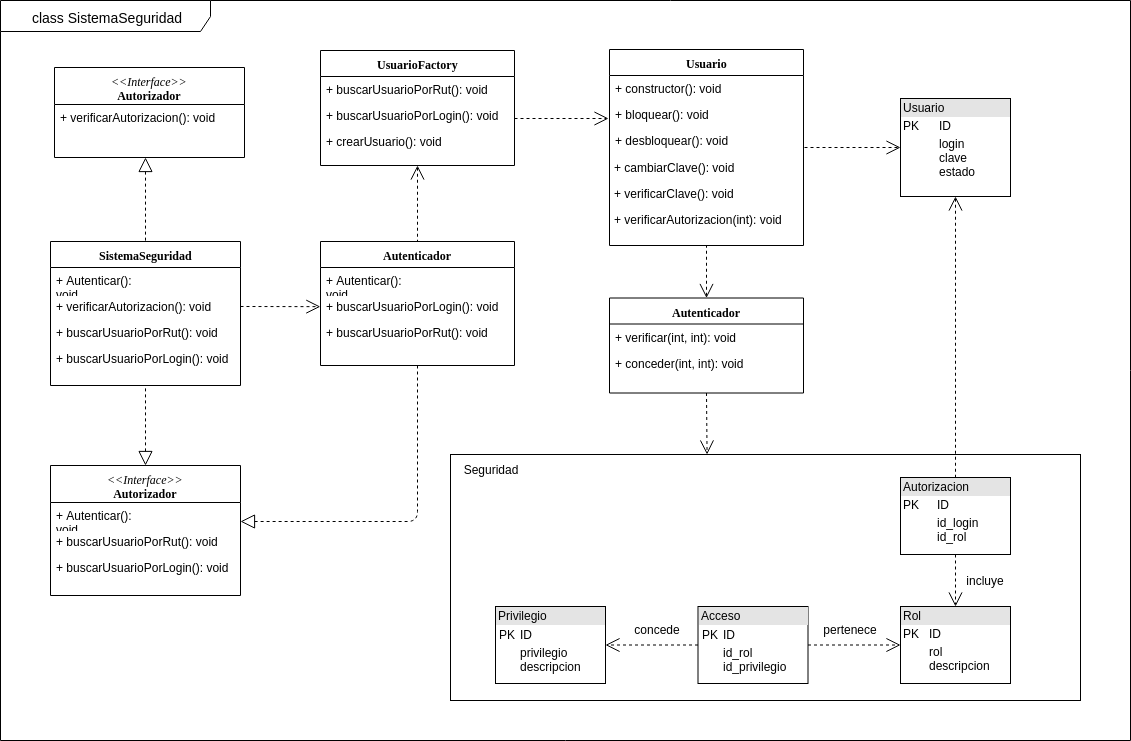

The diagram above was exported from draw.io. Its source (the exported page's mxGraphModel, read from the mxfile embedded in the PNG):
<mxGraphModel dx="814" dy="445" grid="1" gridSize="10" guides="1" tooltips="1" connect="1" arrows="1" fold="1" page="1" pageScale="1" pageWidth="1100" pageHeight="850" background="#ffffff" math="0" shadow="0">
  <root>
    <mxCell id="0" />
    <mxCell id="1" parent="0" />
    <mxCell id="cr2dzZ2lCvJzbGRZRUUi-4" value="" style="rounded=0;whiteSpace=wrap;html=1;" parent="1" vertex="1">
      <mxGeometry x="450" y="464" width="630" height="246" as="geometry" />
    </mxCell>
    <mxCell id="GkAajKtFIGLuhse4K5WX-2" value="&lt;font style=&quot;font-size: 14px&quot;&gt;class SistemaSeguridad&lt;/font&gt;" style="shape=umlFrame;whiteSpace=wrap;html=1;width=210;height=31;" parent="1" vertex="1">
      <mxGeometry y="10" width="1130" height="740" as="geometry" />
    </mxCell>
    <mxCell id="78961159f06e98e8-17" value="UsuarioFactory" style="swimlane;html=1;fontStyle=1;align=center;verticalAlign=top;childLayout=stackLayout;horizontal=1;startSize=26;horizontalStack=0;resizeParent=1;resizeLast=0;collapsible=1;marginBottom=0;swimlaneFillColor=#ffffff;rounded=0;shadow=0;comic=0;labelBackgroundColor=none;strokeColor=#000000;strokeWidth=1;fillColor=none;fontFamily=Verdana;fontSize=12;fontColor=#000000;" parent="1" vertex="1">
      <mxGeometry x="320" y="60" width="194" height="115" as="geometry" />
    </mxCell>
    <mxCell id="bjt41eAJjumM9TxY2FZ1-11" value="+ buscarUsuarioPorRut(): void" style="text;html=1;strokeColor=none;fillColor=none;align=left;verticalAlign=top;spacingLeft=4;spacingRight=4;whiteSpace=wrap;overflow=hidden;rotatable=0;points=[[0,0.5],[1,0.5]];portConstraint=eastwest;" parent="78961159f06e98e8-17" vertex="1">
      <mxGeometry y="26" width="194" height="26" as="geometry" />
    </mxCell>
    <mxCell id="bjt41eAJjumM9TxY2FZ1-12" value="+ buscarUsuarioPorLogin(): void" style="text;html=1;strokeColor=none;fillColor=none;align=left;verticalAlign=top;spacingLeft=4;spacingRight=4;whiteSpace=wrap;overflow=hidden;rotatable=0;points=[[0,0.5],[1,0.5]];portConstraint=eastwest;" parent="78961159f06e98e8-17" vertex="1">
      <mxGeometry y="52" width="194" height="26" as="geometry" />
    </mxCell>
    <mxCell id="bjt41eAJjumM9TxY2FZ1-13" value="+ crearUsuario(): void" style="text;html=1;strokeColor=none;fillColor=none;align=left;verticalAlign=top;spacingLeft=4;spacingRight=4;whiteSpace=wrap;overflow=hidden;rotatable=0;points=[[0,0.5],[1,0.5]];portConstraint=eastwest;" parent="78961159f06e98e8-17" vertex="1">
      <mxGeometry y="78" width="194" height="26" as="geometry" />
    </mxCell>
    <mxCell id="78961159f06e98e8-69" value="Autenticador" style="swimlane;html=1;fontStyle=1;align=center;verticalAlign=top;childLayout=stackLayout;horizontal=1;startSize=26;horizontalStack=0;resizeParent=1;resizeLast=0;collapsible=1;marginBottom=0;swimlaneFillColor=#ffffff;rounded=0;shadow=0;comic=0;labelBackgroundColor=none;strokeColor=#000000;strokeWidth=1;fillColor=none;fontFamily=Verdana;fontSize=12;fontColor=#000000;" parent="1" vertex="1">
      <mxGeometry x="320" y="251" width="194" height="124" as="geometry" />
    </mxCell>
    <mxCell id="bjt41eAJjumM9TxY2FZ1-14" value="+ Autenticar(): void" style="text;html=1;strokeColor=none;fillColor=none;align=left;verticalAlign=top;spacingLeft=4;spacingRight=4;whiteSpace=wrap;overflow=hidden;rotatable=0;points=[[0,0.5],[1,0.5]];portConstraint=eastwest;" parent="78961159f06e98e8-69" vertex="1">
      <mxGeometry y="26" width="194" height="26" as="geometry" />
    </mxCell>
    <mxCell id="bjt41eAJjumM9TxY2FZ1-16" value="+ buscarUsuarioPorLogin(): void" style="text;html=1;strokeColor=none;fillColor=none;align=left;verticalAlign=top;spacingLeft=4;spacingRight=4;whiteSpace=wrap;overflow=hidden;rotatable=0;points=[[0,0.5],[1,0.5]];portConstraint=eastwest;" parent="78961159f06e98e8-69" vertex="1">
      <mxGeometry y="52" width="194" height="26" as="geometry" />
    </mxCell>
    <mxCell id="bjt41eAJjumM9TxY2FZ1-15" value="+ buscarUsuarioPorRut(): void" style="text;html=1;strokeColor=none;fillColor=none;align=left;verticalAlign=top;spacingLeft=4;spacingRight=4;whiteSpace=wrap;overflow=hidden;rotatable=0;points=[[0,0.5],[1,0.5]];portConstraint=eastwest;" parent="78961159f06e98e8-69" vertex="1">
      <mxGeometry y="78" width="194" height="26" as="geometry" />
    </mxCell>
    <mxCell id="ipyEARP5-KEgsoyCmI8W-5" value="SistemaSeguridad" style="swimlane;html=1;fontStyle=1;align=center;verticalAlign=top;childLayout=stackLayout;horizontal=1;startSize=26;horizontalStack=0;resizeParent=1;resizeLast=0;collapsible=1;marginBottom=0;swimlaneFillColor=#ffffff;rounded=0;shadow=0;comic=0;labelBackgroundColor=none;strokeColor=#000000;strokeWidth=1;fillColor=none;fontFamily=Verdana;fontSize=12;fontColor=#000000;" parent="1" vertex="1">
      <mxGeometry x="50" y="251" width="190" height="144" as="geometry" />
    </mxCell>
    <mxCell id="ipyEARP5-KEgsoyCmI8W-6" value="+ Autenticar(): void" style="text;html=1;strokeColor=none;fillColor=none;align=left;verticalAlign=top;spacingLeft=4;spacingRight=4;whiteSpace=wrap;overflow=hidden;rotatable=0;points=[[0,0.5],[1,0.5]];portConstraint=eastwest;" parent="ipyEARP5-KEgsoyCmI8W-5" vertex="1">
      <mxGeometry y="26" width="190" height="26" as="geometry" />
    </mxCell>
    <mxCell id="ipyEARP5-KEgsoyCmI8W-7" value="+ verificarAutorizacion(): void" style="text;html=1;strokeColor=none;fillColor=none;align=left;verticalAlign=top;spacingLeft=4;spacingRight=4;whiteSpace=wrap;overflow=hidden;rotatable=0;points=[[0,0.5],[1,0.5]];portConstraint=eastwest;" parent="ipyEARP5-KEgsoyCmI8W-5" vertex="1">
      <mxGeometry y="52" width="190" height="26" as="geometry" />
    </mxCell>
    <mxCell id="ipyEARP5-KEgsoyCmI8W-8" value="+ buscarUsuarioPorRut(): void" style="text;html=1;strokeColor=none;fillColor=none;align=left;verticalAlign=top;spacingLeft=4;spacingRight=4;whiteSpace=wrap;overflow=hidden;rotatable=0;points=[[0,0.5],[1,0.5]];portConstraint=eastwest;" parent="ipyEARP5-KEgsoyCmI8W-5" vertex="1">
      <mxGeometry y="78" width="190" height="26" as="geometry" />
    </mxCell>
    <mxCell id="ipyEARP5-KEgsoyCmI8W-10" value="+ buscarUsuarioPorLogin(): void" style="text;html=1;strokeColor=none;fillColor=none;align=left;verticalAlign=top;spacingLeft=4;spacingRight=4;whiteSpace=wrap;overflow=hidden;rotatable=0;points=[[0,0.5],[1,0.5]];portConstraint=eastwest;" parent="1" vertex="1">
      <mxGeometry x="50" y="355" width="190" height="26" as="geometry" />
    </mxCell>
    <mxCell id="ipyEARP5-KEgsoyCmI8W-11" value="&lt;i style=&quot;font-weight: normal&quot;&gt;&lt;font style=&quot;font-size: 12px&quot;&gt;&amp;lt;&amp;lt;Interface&amp;gt;&amp;gt;&lt;/font&gt;&lt;/i&gt;&lt;br&gt;Autorizador" style="swimlane;html=1;fontStyle=1;align=center;verticalAlign=top;childLayout=stackLayout;horizontal=1;startSize=37;horizontalStack=0;resizeParent=1;resizeLast=0;collapsible=1;marginBottom=0;swimlaneFillColor=#ffffff;rounded=0;shadow=0;comic=0;labelBackgroundColor=none;strokeColor=#000000;strokeWidth=1;fillColor=none;fontFamily=Verdana;fontSize=12;fontColor=#000000;" parent="1" vertex="1">
      <mxGeometry x="50" y="475" width="190" height="130" as="geometry" />
    </mxCell>
    <mxCell id="bjt41eAJjumM9TxY2FZ1-3" value="+ Autenticar(): void" style="text;html=1;strokeColor=none;fillColor=none;align=left;verticalAlign=top;spacingLeft=4;spacingRight=4;whiteSpace=wrap;overflow=hidden;rotatable=0;points=[[0,0.5],[1,0.5]];portConstraint=eastwest;" parent="ipyEARP5-KEgsoyCmI8W-11" vertex="1">
      <mxGeometry y="37" width="190" height="26" as="geometry" />
    </mxCell>
    <mxCell id="bjt41eAJjumM9TxY2FZ1-5" value="+ buscarUsuarioPorRut(): void" style="text;html=1;strokeColor=none;fillColor=none;align=left;verticalAlign=top;spacingLeft=4;spacingRight=4;whiteSpace=wrap;overflow=hidden;rotatable=0;points=[[0,0.5],[1,0.5]];portConstraint=eastwest;" parent="ipyEARP5-KEgsoyCmI8W-11" vertex="1">
      <mxGeometry y="63" width="190" height="26" as="geometry" />
    </mxCell>
    <mxCell id="bjt41eAJjumM9TxY2FZ1-6" value="+ buscarUsuarioPorLogin(): void" style="text;html=1;strokeColor=none;fillColor=none;align=left;verticalAlign=top;spacingLeft=4;spacingRight=4;whiteSpace=wrap;overflow=hidden;rotatable=0;points=[[0,0.5],[1,0.5]];portConstraint=eastwest;" parent="ipyEARP5-KEgsoyCmI8W-11" vertex="1">
      <mxGeometry y="89" width="190" height="26" as="geometry" />
    </mxCell>
    <mxCell id="ipyEARP5-KEgsoyCmI8W-20" value="" style="endArrow=none;html=1;exitX=1;exitY=0.5;exitDx=0;exitDy=0;endSize=6;endFill=0;startArrow=block;startFill=0;startSize=12;dashed=1;entryX=0.5;entryY=1;entryDx=0;entryDy=0;" parent="1" target="78961159f06e98e8-69" edge="1">
      <mxGeometry width="50" height="50" relative="1" as="geometry">
        <mxPoint x="240" y="531" as="sourcePoint" />
        <mxPoint x="400" y="404" as="targetPoint" />
        <Array as="points">
          <mxPoint x="417" y="531" />
        </Array>
      </mxGeometry>
    </mxCell>
    <mxCell id="ipyEARP5-KEgsoyCmI8W-22" value="" style="endArrow=none;html=1;dashed=1;exitX=0.5;exitY=1;exitDx=0;exitDy=0;entryX=0.5;entryY=0;entryDx=0;entryDy=0;startArrow=open;startFill=0;startSize=12;" parent="1" source="78961159f06e98e8-17" target="78961159f06e98e8-69" edge="1">
      <mxGeometry width="50" height="50" relative="1" as="geometry">
        <mxPoint x="510" y="68" as="sourcePoint" />
        <mxPoint x="560" y="18" as="targetPoint" />
      </mxGeometry>
    </mxCell>
    <mxCell id="ipyEARP5-KEgsoyCmI8W-25" value="&lt;div style=&quot;box-sizing: border-box ; width: 100% ; background: #e4e4e4 ; padding: 2px&quot;&gt;Usuario&lt;/div&gt;&lt;table style=&quot;width: 100% ; font-size: 1em&quot; cellpadding=&quot;2&quot; cellspacing=&quot;0&quot;&gt;&lt;tbody&gt;&lt;tr&gt;&lt;td&gt;PK&lt;/td&gt;&lt;td&gt;ID&lt;/td&gt;&lt;/tr&gt;&lt;tr&gt;&lt;td&gt;&lt;br&gt;&lt;/td&gt;&lt;td&gt;login&lt;br&gt;clave&lt;br&gt;estado&lt;br&gt;&lt;/td&gt;&lt;/tr&gt;&lt;/tbody&gt;&lt;/table&gt;" style="verticalAlign=top;align=left;overflow=fill;html=1;" parent="1" vertex="1">
      <mxGeometry x="900" y="108" width="110" height="98" as="geometry" />
    </mxCell>
    <mxCell id="ipyEARP5-KEgsoyCmI8W-32" value="" style="endArrow=none;html=1;dashed=1;startArrow=open;startFill=0;startSize=12;exitX=0.5;exitY=1;exitDx=0;exitDy=0;entryX=0.5;entryY=0;entryDx=0;entryDy=0;" parent="1" source="ipyEARP5-KEgsoyCmI8W-25" target="bjt41eAJjumM9TxY2FZ1-28" edge="1">
      <mxGeometry width="50" height="50" relative="1" as="geometry">
        <mxPoint x="954" y="242" as="sourcePoint" />
        <mxPoint x="954" y="291" as="targetPoint" />
      </mxGeometry>
    </mxCell>
    <mxCell id="ipyEARP5-KEgsoyCmI8W-34" value="" style="endArrow=open;html=1;dashed=1;exitX=1;exitY=0.5;exitDx=0;exitDy=0;entryX=0;entryY=0.5;entryDx=0;entryDy=0;startArrow=none;startFill=0;endFill=0;startSize=6;endSize=12;" parent="1" source="ipyEARP5-KEgsoyCmI8W-7" edge="1">
      <mxGeometry width="50" height="50" relative="1" as="geometry">
        <mxPoint x="240" y="349" as="sourcePoint" />
        <mxPoint x="319.8333333333335" y="316.16666666666674" as="targetPoint" />
      </mxGeometry>
    </mxCell>
    <mxCell id="bjt41eAJjumM9TxY2FZ1-1" value="&lt;i style=&quot;font-weight: normal&quot;&gt;&lt;font style=&quot;font-size: 12px&quot;&gt;&amp;lt;&amp;lt;Interface&amp;gt;&amp;gt;&lt;/font&gt;&lt;/i&gt;&lt;br&gt;Autorizador" style="swimlane;html=1;fontStyle=1;align=center;verticalAlign=top;childLayout=stackLayout;horizontal=1;startSize=37;horizontalStack=0;resizeParent=1;resizeLast=0;collapsible=1;marginBottom=0;swimlaneFillColor=#ffffff;rounded=0;shadow=0;comic=0;labelBackgroundColor=none;strokeColor=#000000;strokeWidth=1;fillColor=none;fontFamily=Verdana;fontSize=12;fontColor=#000000;" parent="1" vertex="1">
      <mxGeometry x="54" y="77" width="190" height="90" as="geometry" />
    </mxCell>
    <mxCell id="bjt41eAJjumM9TxY2FZ1-2" value="+ verificarAutorizacion(): void" style="text;html=1;strokeColor=none;fillColor=none;align=left;verticalAlign=top;spacingLeft=4;spacingRight=4;whiteSpace=wrap;overflow=hidden;rotatable=0;points=[[0,0.5],[1,0.5]];portConstraint=eastwest;" parent="bjt41eAJjumM9TxY2FZ1-1" vertex="1">
      <mxGeometry y="37" width="190" height="26" as="geometry" />
    </mxCell>
    <mxCell id="bjt41eAJjumM9TxY2FZ1-7" value="" style="endArrow=none;html=1;dashed=1;entryX=0.5;entryY=0;entryDx=0;entryDy=0;startArrow=block;startFill=0;startSize=12;" parent="1" target="ipyEARP5-KEgsoyCmI8W-5" edge="1">
      <mxGeometry width="50" height="50" relative="1" as="geometry">
        <mxPoint x="145" y="167" as="sourcePoint" />
        <mxPoint x="410" y="267" as="targetPoint" />
      </mxGeometry>
    </mxCell>
    <mxCell id="bjt41eAJjumM9TxY2FZ1-8" value="" style="endArrow=none;html=1;dashed=1;entryX=0.5;entryY=1;entryDx=0;entryDy=0;startArrow=block;startFill=0;startSize=12;exitX=0.5;exitY=0;exitDx=0;exitDy=0;" parent="1" source="ipyEARP5-KEgsoyCmI8W-11" target="ipyEARP5-KEgsoyCmI8W-5" edge="1">
      <mxGeometry width="50" height="50" relative="1" as="geometry">
        <mxPoint x="155" y="177" as="sourcePoint" />
        <mxPoint x="155" y="267" as="targetPoint" />
      </mxGeometry>
    </mxCell>
    <mxCell id="bjt41eAJjumM9TxY2FZ1-17" value="Usuario" style="swimlane;html=1;fontStyle=1;align=center;verticalAlign=top;childLayout=stackLayout;horizontal=1;startSize=26;horizontalStack=0;resizeParent=1;resizeLast=0;collapsible=1;marginBottom=0;swimlaneFillColor=#ffffff;rounded=0;shadow=0;comic=0;labelBackgroundColor=none;strokeColor=#000000;strokeWidth=1;fillColor=none;fontFamily=Verdana;fontSize=12;fontColor=#000000;" parent="1" vertex="1">
      <mxGeometry x="609" y="59" width="194" height="196" as="geometry" />
    </mxCell>
    <mxCell id="bjt41eAJjumM9TxY2FZ1-18" value="+ constructor(): void" style="text;html=1;strokeColor=none;fillColor=none;align=left;verticalAlign=top;spacingLeft=4;spacingRight=4;whiteSpace=wrap;overflow=hidden;rotatable=0;points=[[0,0.5],[1,0.5]];portConstraint=eastwest;" parent="bjt41eAJjumM9TxY2FZ1-17" vertex="1">
      <mxGeometry y="26" width="194" height="26" as="geometry" />
    </mxCell>
    <mxCell id="bjt41eAJjumM9TxY2FZ1-19" value="+ bloquear(): void" style="text;html=1;strokeColor=none;fillColor=none;align=left;verticalAlign=top;spacingLeft=4;spacingRight=4;whiteSpace=wrap;overflow=hidden;rotatable=0;points=[[0,0.5],[1,0.5]];portConstraint=eastwest;" parent="bjt41eAJjumM9TxY2FZ1-17" vertex="1">
      <mxGeometry y="52" width="194" height="26" as="geometry" />
    </mxCell>
    <mxCell id="bjt41eAJjumM9TxY2FZ1-20" value="+ desbloquear(): void" style="text;html=1;strokeColor=none;fillColor=none;align=left;verticalAlign=top;spacingLeft=4;spacingRight=4;whiteSpace=wrap;overflow=hidden;rotatable=0;points=[[0,0.5],[1,0.5]];portConstraint=eastwest;" parent="bjt41eAJjumM9TxY2FZ1-17" vertex="1">
      <mxGeometry y="78" width="194" height="26" as="geometry" />
    </mxCell>
    <mxCell id="bjt41eAJjumM9TxY2FZ1-21" value="+ cambiarClave(): void" style="text;html=1;strokeColor=none;fillColor=none;align=left;verticalAlign=top;spacingLeft=4;spacingRight=4;whiteSpace=wrap;overflow=hidden;rotatable=0;points=[[0,0.5],[1,0.5]];portConstraint=eastwest;" parent="1" vertex="1">
      <mxGeometry x="608" y="164" width="194" height="26" as="geometry" />
    </mxCell>
    <mxCell id="bjt41eAJjumM9TxY2FZ1-22" value="+ verificarClave(): void" style="text;html=1;strokeColor=none;fillColor=none;align=left;verticalAlign=top;spacingLeft=4;spacingRight=4;whiteSpace=wrap;overflow=hidden;rotatable=0;points=[[0,0.5],[1,0.5]];portConstraint=eastwest;" parent="1" vertex="1">
      <mxGeometry x="608" y="190" width="194" height="26" as="geometry" />
    </mxCell>
    <mxCell id="bjt41eAJjumM9TxY2FZ1-23" value="+ verificarAutorizacion(int): void" style="text;html=1;strokeColor=none;fillColor=none;align=left;verticalAlign=top;spacingLeft=4;spacingRight=4;whiteSpace=wrap;overflow=hidden;rotatable=0;points=[[0,0.5],[1,0.5]];portConstraint=eastwest;" parent="1" vertex="1">
      <mxGeometry x="608" y="216" width="194" height="26" as="geometry" />
    </mxCell>
    <mxCell id="bjt41eAJjumM9TxY2FZ1-24" value="Autenticador" style="swimlane;html=1;fontStyle=1;align=center;verticalAlign=top;childLayout=stackLayout;horizontal=1;startSize=26;horizontalStack=0;resizeParent=1;resizeLast=0;collapsible=1;marginBottom=0;swimlaneFillColor=#ffffff;rounded=0;shadow=0;comic=0;labelBackgroundColor=none;strokeColor=#000000;strokeWidth=1;fillColor=none;fontFamily=Verdana;fontSize=12;fontColor=#000000;" parent="1" vertex="1">
      <mxGeometry x="609" y="307.5" width="194" height="95" as="geometry" />
    </mxCell>
    <mxCell id="bjt41eAJjumM9TxY2FZ1-25" value="+ verificar(int, int): void" style="text;html=1;strokeColor=none;fillColor=none;align=left;verticalAlign=top;spacingLeft=4;spacingRight=4;whiteSpace=wrap;overflow=hidden;rotatable=0;points=[[0,0.5],[1,0.5]];portConstraint=eastwest;" parent="bjt41eAJjumM9TxY2FZ1-24" vertex="1">
      <mxGeometry y="26" width="194" height="26" as="geometry" />
    </mxCell>
    <mxCell id="bjt41eAJjumM9TxY2FZ1-26" value="+ conceder(int, int): void" style="text;html=1;strokeColor=none;fillColor=none;align=left;verticalAlign=top;spacingLeft=4;spacingRight=4;whiteSpace=wrap;overflow=hidden;rotatable=0;points=[[0,0.5],[1,0.5]];portConstraint=eastwest;" parent="bjt41eAJjumM9TxY2FZ1-24" vertex="1">
      <mxGeometry y="52" width="194" height="26" as="geometry" />
    </mxCell>
    <mxCell id="bjt41eAJjumM9TxY2FZ1-28" value="&lt;div style=&quot;box-sizing: border-box ; width: 100% ; background: #e4e4e4 ; padding: 2px&quot;&gt;Autorizacion&lt;/div&gt;&lt;table style=&quot;width: 100% ; font-size: 1em&quot; cellpadding=&quot;2&quot; cellspacing=&quot;0&quot;&gt;&lt;tbody&gt;&lt;tr&gt;&lt;td&gt;PK&lt;/td&gt;&lt;td&gt;ID&lt;/td&gt;&lt;/tr&gt;&lt;tr&gt;&lt;td&gt;&lt;br&gt;&lt;/td&gt;&lt;td&gt;id_login&lt;br&gt;id_rol&lt;/td&gt;&lt;/tr&gt;&lt;tr&gt;&lt;td&gt;&lt;/td&gt;&lt;td&gt;&lt;br&gt;&lt;/td&gt;&lt;/tr&gt;&lt;/tbody&gt;&lt;/table&gt;" style="verticalAlign=top;align=left;overflow=fill;html=1;" parent="1" vertex="1">
      <mxGeometry x="900" y="487" width="110" height="77" as="geometry" />
    </mxCell>
    <mxCell id="cr2dzZ2lCvJzbGRZRUUi-1" value="" style="endArrow=none;html=1;dashed=1;exitX=0.5;exitY=0;exitDx=0;exitDy=0;entryX=0.5;entryY=1;entryDx=0;entryDy=0;startArrow=open;startFill=0;startSize=12;" parent="1" source="bjt41eAJjumM9TxY2FZ1-24" target="bjt41eAJjumM9TxY2FZ1-17" edge="1">
      <mxGeometry width="50" height="50" relative="1" as="geometry">
        <mxPoint x="463" y="185" as="sourcePoint" />
        <mxPoint x="463" y="261" as="targetPoint" />
      </mxGeometry>
    </mxCell>
    <mxCell id="cr2dzZ2lCvJzbGRZRUUi-3" value="" style="endArrow=open;html=1;dashed=1;endFill=0;startSize=6;endSize=12;" parent="1" edge="1">
      <mxGeometry width="50" height="50" relative="1" as="geometry">
        <mxPoint x="514" y="128" as="sourcePoint" />
        <mxPoint x="608" y="128" as="targetPoint" />
      </mxGeometry>
    </mxCell>
    <mxCell id="cr2dzZ2lCvJzbGRZRUUi-5" value="Seguridad" style="text;html=1;strokeColor=none;fillColor=none;align=center;verticalAlign=middle;whiteSpace=wrap;rounded=0;" parent="1" vertex="1">
      <mxGeometry x="450" y="469" width="80" height="20" as="geometry" />
    </mxCell>
    <mxCell id="cr2dzZ2lCvJzbGRZRUUi-6" value="&lt;div style=&quot;box-sizing: border-box ; width: 100% ; background: #e4e4e4 ; padding: 2px&quot;&gt;Rol&lt;/div&gt;&lt;table style=&quot;width: 100% ; font-size: 1em&quot; cellpadding=&quot;2&quot; cellspacing=&quot;0&quot;&gt;&lt;tbody&gt;&lt;tr&gt;&lt;td&gt;PK&lt;/td&gt;&lt;td&gt;ID&lt;/td&gt;&lt;/tr&gt;&lt;tr&gt;&lt;td&gt;&lt;br&gt;&lt;/td&gt;&lt;td&gt;rol&lt;br&gt;descripcion&lt;/td&gt;&lt;/tr&gt;&lt;tr&gt;&lt;td&gt;&lt;/td&gt;&lt;td&gt;&lt;br&gt;&lt;/td&gt;&lt;/tr&gt;&lt;/tbody&gt;&lt;/table&gt;" style="verticalAlign=top;align=left;overflow=fill;html=1;" parent="1" vertex="1">
      <mxGeometry x="900" y="616" width="110" height="77" as="geometry" />
    </mxCell>
    <mxCell id="cr2dzZ2lCvJzbGRZRUUi-7" value="&lt;div style=&quot;box-sizing: border-box ; width: 100% ; background: #e4e4e4 ; padding: 2px&quot;&gt;Acceso&lt;/div&gt;&lt;table&gt;&lt;tbody&gt;&lt;tr&gt;&lt;td&gt;PK&lt;/td&gt;&lt;td&gt;ID&lt;/td&gt;&lt;/tr&gt;&lt;tr&gt;&lt;td&gt;&lt;br&gt;&lt;/td&gt;&lt;td&gt;id_rol&lt;br&gt;id_privilegio&lt;/td&gt;&lt;/tr&gt;&lt;tr&gt;&lt;td&gt;&lt;br&gt;&lt;/td&gt;&lt;/tr&gt;&lt;/tbody&gt;&lt;/table&gt;" style="verticalAlign=top;align=left;overflow=fill;html=1;" parent="1" vertex="1">
      <mxGeometry x="697.5" y="616" width="110" height="77" as="geometry" />
    </mxCell>
    <mxCell id="cr2dzZ2lCvJzbGRZRUUi-8" value="&lt;div style=&quot;box-sizing: border-box ; width: 100% ; background: #e4e4e4 ; padding: 2px&quot;&gt;Privilegio&lt;/div&gt;&lt;table&gt;&lt;tbody&gt;&lt;tr&gt;&lt;td&gt;PK&lt;/td&gt;&lt;td&gt;ID&lt;/td&gt;&lt;/tr&gt;&lt;tr&gt;&lt;td&gt;&lt;br&gt;&lt;/td&gt;&lt;td&gt;privilegio&lt;br&gt;descripcion&lt;/td&gt;&lt;/tr&gt;&lt;tr&gt;&lt;td&gt;&lt;br&gt;&lt;/td&gt;&lt;/tr&gt;&lt;/tbody&gt;&lt;/table&gt;" style="verticalAlign=top;align=left;overflow=fill;html=1;" parent="1" vertex="1">
      <mxGeometry x="495" y="616" width="110" height="77" as="geometry" />
    </mxCell>
    <mxCell id="cr2dzZ2lCvJzbGRZRUUi-11" value="" style="endArrow=open;html=1;entryX=0;entryY=0.5;entryDx=0;entryDy=0;dashed=1;endFill=0;startSize=6;endSize=12;exitX=1;exitY=0.5;exitDx=0;exitDy=0;" parent="1" source="cr2dzZ2lCvJzbGRZRUUi-7" target="cr2dzZ2lCvJzbGRZRUUi-6" edge="1">
      <mxGeometry width="50" height="50" relative="1" as="geometry">
        <mxPoint x="807.5" y="657.2758620689655" as="sourcePoint" />
        <mxPoint x="884.5134228187919" y="657.403378847489" as="targetPoint" />
      </mxGeometry>
    </mxCell>
    <mxCell id="cr2dzZ2lCvJzbGRZRUUi-12" value="" style="endArrow=open;html=1;entryX=1;entryY=0.5;entryDx=0;entryDy=0;dashed=1;endFill=0;startSize=6;endSize=12;exitX=0;exitY=0.5;exitDx=0;exitDy=0;" parent="1" source="cr2dzZ2lCvJzbGRZRUUi-7" target="cr2dzZ2lCvJzbGRZRUUi-8" edge="1">
      <mxGeometry width="50" height="50" relative="1" as="geometry">
        <mxPoint x="817.2068965517242" y="664.7931034482759" as="sourcePoint" />
        <mxPoint x="910.3103448275863" y="664.7931034482759" as="targetPoint" />
      </mxGeometry>
    </mxCell>
    <mxCell id="cr2dzZ2lCvJzbGRZRUUi-13" value="" style="endArrow=open;html=1;entryX=0.5;entryY=0;entryDx=0;entryDy=0;dashed=1;endFill=0;startSize=6;endSize=12;exitX=0.5;exitY=1;exitDx=0;exitDy=0;" parent="1" source="bjt41eAJjumM9TxY2FZ1-28" target="cr2dzZ2lCvJzbGRZRUUi-6" edge="1">
      <mxGeometry width="50" height="50" relative="1" as="geometry">
        <mxPoint x="827.2068965517242" y="674.7931034482759" as="sourcePoint" />
        <mxPoint x="920.3103448275863" y="674.7931034482759" as="targetPoint" />
      </mxGeometry>
    </mxCell>
    <mxCell id="cr2dzZ2lCvJzbGRZRUUi-14" value="pertenece" style="text;html=1;strokeColor=none;fillColor=none;align=center;verticalAlign=middle;whiteSpace=wrap;rounded=0;" parent="1" vertex="1">
      <mxGeometry x="820" y="629" width="60" height="20" as="geometry" />
    </mxCell>
    <mxCell id="cr2dzZ2lCvJzbGRZRUUi-15" value="incluye" style="text;html=1;strokeColor=none;fillColor=none;align=center;verticalAlign=middle;whiteSpace=wrap;rounded=0;" parent="1" vertex="1">
      <mxGeometry x="955" y="580" width="60" height="20" as="geometry" />
    </mxCell>
    <mxCell id="cr2dzZ2lCvJzbGRZRUUi-16" value="concede" style="text;html=1;strokeColor=none;fillColor=none;align=center;verticalAlign=middle;whiteSpace=wrap;rounded=0;" parent="1" vertex="1">
      <mxGeometry x="627" y="629" width="60" height="20" as="geometry" />
    </mxCell>
    <mxCell id="cr2dzZ2lCvJzbGRZRUUi-17" value="" style="endArrow=open;html=1;entryX=0.609;entryY=0.614;entryDx=0;entryDy=0;dashed=1;endFill=0;startSize=6;endSize=12;exitX=0.5;exitY=1;exitDx=0;exitDy=0;entryPerimeter=0;" parent="1" source="bjt41eAJjumM9TxY2FZ1-24" edge="1">
      <mxGeometry width="50" height="50" relative="1" as="geometry">
        <mxPoint x="983.5294117647059" y="573.6470588235295" as="sourcePoint" />
        <mxPoint x="706.5714285714287" y="464" as="targetPoint" />
      </mxGeometry>
    </mxCell>
    <mxCell id="bdNXAVwnf3O2EZoYfu1t-2" value="" style="endArrow=open;html=1;dashed=1;endFill=0;startSize=6;endSize=12;" parent="1" edge="1">
      <mxGeometry width="50" height="50" relative="1" as="geometry">
        <mxPoint x="804" y="157" as="sourcePoint" />
        <mxPoint x="900" y="157" as="targetPoint" />
      </mxGeometry>
    </mxCell>
  </root>
</mxGraphModel>